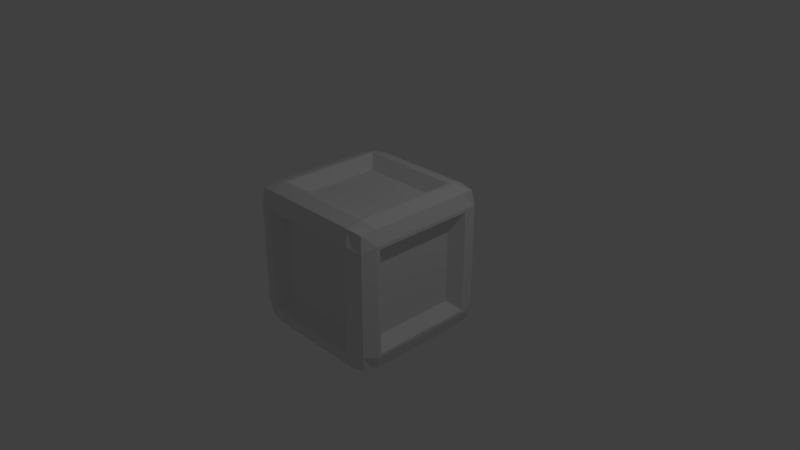# Source: crate.blend  (saved by Blender 2.78.0; exported with 4.5.12 LTS)
import bpy
from mathutils import Matrix  # noqa: F401  (used for matrix-valued properties, if any)

bpy.ops.wm.read_factory_settings(use_empty=True)
scene = bpy.context.scene
scene.name = 'Scene'

# ---- collections
col_collection_1 = bpy.data.collections.new('Collection 1'); scene.collection.children.link(col_collection_1)

# ---- materials (node trees are filled in below, after node groups)
mat_material = bpy.data.materials.new('Material')
mat_material.alpha_threshold = 0.0
mat_material.use_transparent_shadow = False
mat_material.roughness = 0.5
mat_material.line_color = (0.0, 0.0, 0.0, 1.0)

# ---- material node trees

# ---- world
world_world = bpy.data.worlds.new('World'); scene.world = world_world
world_world.color = (0.05088, 0.05088, 0.05088)
world_world.use_sun_shadow = False
world_world.sun_shadow_jitter_overblur = 0.0
world_world.cycles.sampling_method = 'MANUAL'

# ---- cameras
cam_camera = bpy.data.cameras.new('Camera')
cam_camera.clip_end = 100.0
cam_camera.lens = 35.0
cam_camera.sensor_width = 32.0
cam_camera.sensor_height = 18.0
cam_camera.ortho_scale = 7.314
cam_camera.dof.focus_distance = 0.0
cam_camera.dof.aperture_fstop = 128.0

# ---- lights
light_lamp = bpy.data.lights.new('Lamp', 'POINT')
light_lamp.transmission_factor = 0.0
light_lamp.cutoff_distance = 30.0
light_lamp.energy = 100.0
light_lamp.shadow_buffer_clip_start = 1.001
light_lamp.shadow_soft_size = 0.1
light_lamp.shadow_maximum_resolution = 0.006
light_lamp.use_absolute_resolution = True

# ---- meshes
me_cube = bpy.data.meshes.new('Cube')
me_cube.from_pydata([(0.9107, 0.9107, -0.9107), (0.9107, -0.9107, -0.9107), (-0.9107, -0.9107, -0.9107), (-0.9107, 0.9107, -0.9107), (0.9107, 0.9107, 0.9107), (0.9107, -0.9107, 0.9107), (-0.9107, -0.9107, 0.9107), (-0.9107, 0.9107, 0.9107), (0.9376, 0.7032, -0.9376), (-1.0, 0.75, 0.75), (0.9376, -0.7032, -0.9376), (-0.9376, -0.7032, -0.9376), (0.7032, 0.9376, 0.9376), (-0.7032, -0.9376, -0.9376), (-1.0, -0.75, -0.75), (-0.9376, 0.7032, -0.9376), (0.9376, 0.7032, 0.9376), (0.7032, -0.9376, -0.9376), (-0.7032, 0.9376, -0.9376), (0.9376, -0.7032, 0.9376), (-0.9376, -0.7032, 0.9376), (-1.0, -0.75, 0.75), (-0.9376, 0.9376, 0.7032), (0.7032, 0.9376, -0.9376), (-0.9376, 0.7032, 0.9376), (1.126, -0.426, 0.06901), (-0.7032, 0.9376, 0.9376), (0.7032, -0.9376, 0.9376), (-0.9376, 0.9376, -0.7032), (-0.9376, -0.9376, 0.7032), (-0.7032, -0.9376, 0.9376), (-0.75, 0.75, 1.0), (0.75, 0.75, 1.0), (-0.75, -0.75, 1.0), (-0.9376, -0.9376, -0.7032), (0.9376, -0.9376, 0.7032), (0.75, -0.75, 1.0), (0.75, 0.75, -1.0), (0.9376, -0.9376, -0.7032), (0.9376, 0.9376, 0.7032), (-0.75, 0.75, -1.0), (0.75, -0.75, -1.0), (0.9376, 0.9376, -0.7032), (-0.75, -0.75, -1.0), (-1.0, 0.75, -0.75), (1.0, 0.75, 0.75), (1.0, 0.75, -0.75), (1.0, -0.75, 0.75), (1.0, -0.75, -0.75), (0.75, 1.0, -0.75), (0.75, 1.0, 0.75), (-0.75, 1.0, -0.75), (-0.75, 1.0, 0.75), (0.75, -1.0, 0.75), (0.75, -1.0, -0.75), (-0.75, -1.0, 0.75), (-0.75, -1.0, -0.75), (1.0, 0.7066, 0.7066), (1.0, -0.7066, 0.7066), (1.0, -0.7066, -0.7066), (1.0, 0.7066, -0.7066), (0.7066, 0.7066, -1.0), (0.7066, -0.7066, -1.0), (-0.7066, -0.7066, -1.0), (-0.7066, 0.7066, -1.0), (-0.7066, -0.7066, 1.0), (0.7066, -0.7066, 1.0), (0.7066, 0.7066, 1.0), (-0.7066, 0.7066, 1.0), (0.7066, 1.0, 0.7066), (0.7066, 1.0, -0.7066), (-0.7066, 1.0, -0.7066), (-0.7066, 1.0, 0.7066), (0.7066, -1.0, -0.7066), (0.7066, -1.0, 0.7066), (-0.7066, -1.0, 0.7066), (-0.7066, -1.0, -0.7066), (-1.0, -0.7066, 0.7066), (-1.0, 0.7066, 0.7066), (-1.0, 0.7066, -0.7066), (-1.0, -0.7066, -0.7066), (1.0, -0.7066, 0.7066), (1.0, 0.7066, 0.7066), (1.0, 0.7066, -0.7066), (1.0, -0.7066, -0.7066), (0.7066, -0.7066, -1.0), (0.7066, 0.7066, -1.0), (-0.7066, 0.7066, -1.0), (-0.7066, -0.7066, -1.0), (-0.7066, -0.7066, 1.0), (0.7066, -0.7066, 1.0), (-0.7066, 0.7066, 1.0), (0.7066, 0.7066, 1.0), (0.7066, 1.0, -0.7066), (0.7066, 1.0, 0.7066), (-0.7066, 1.0, 0.7066), (-0.7066, 1.0, -0.7066), (0.7066, -1.0, 0.7066), (0.7066, -1.0, -0.7066), (-0.7066, -1.0, -0.7066), (-0.7066, -1.0, 0.7066), (-1.0, 0.7066, 0.7066), (-1.0, -0.7066, 0.7066), (-1.0, -0.7066, -0.7066), (-1.0, 0.7066, -0.7066), (0.823, -0.5816, 0.5816), (0.823, 0.5816, 0.5816), (0.823, 0.5816, -0.5816), (0.823, -0.5816, -0.5816), (0.5816, -0.5816, -0.823), (0.5816, 0.5816, -0.823), (-0.5816, 0.5816, -0.823), (-0.5816, -0.5816, -0.823), (-0.5816, -0.5816, 0.823), (0.5816, -0.5816, 0.823), (-0.5816, 0.5816, 0.823), (0.5816, 0.5816, 0.823), (0.5816, 0.823, -0.5816), (0.5816, 0.823, 0.5816), (-0.5816, 0.823, 0.5816), (-0.5816, 0.823, -0.5816), (0.5816, -0.823, 0.5816), (0.5816, -0.823, -0.5816), (-0.5816, -0.823, -0.5816), (-0.5816, -0.823, 0.5816), (-0.823, 0.5816, 0.5816), (-0.823, -0.5816, 0.5816), (-0.823, -0.5816, -0.5816), (-0.823, 0.5816, -0.5816)], [], [(43, 13, 2, 11), (33, 20, 6, 30), (47, 19, 5, 35), (55, 30, 6, 29), (9, 24, 7, 22), (51, 18, 3, 28), (29, 6, 20, 21), (39, 42, 49, 50), (16, 19, 47, 45), (14, 44, 15, 11), (20, 33, 31, 24), (39, 4, 16, 45), (23, 37, 40, 18), (46, 48, 10, 8), (66, 67, 92, 90), (26, 7, 24, 31), (0, 42, 46, 8), (0, 8, 37, 23), (36, 19, 16, 32), (18, 40, 15, 3), (59, 60, 83, 84), (42, 39, 45, 46), (40, 43, 11, 15), (8, 10, 41, 37), (77, 78, 101, 102), (4, 12, 32, 16), (4, 39, 50, 12), (12, 26, 31, 32), (72, 69, 94, 95), (42, 0, 23, 49), (49, 23, 18, 51), (12, 50, 52, 26), (35, 5, 27, 53), (38, 35, 53, 54), (53, 27, 30, 55), (19, 36, 27, 5), (1, 38, 54, 17), (36, 33, 30, 27), (10, 1, 17, 41), (62, 63, 88, 85), (41, 17, 13, 43), (17, 54, 56, 13), (20, 24, 9, 21), (73, 74, 97, 98), (2, 34, 14, 11), (34, 29, 21, 14), (26, 52, 22, 7), (52, 51, 28, 22), (15, 44, 28, 3), (44, 9, 22, 28), (13, 56, 34, 2), (56, 55, 29, 34), (10, 48, 38, 1), (48, 47, 35, 38), (45, 47, 58, 57), (47, 48, 59, 58), (48, 46, 60, 59), (46, 45, 57, 60), (37, 41, 62, 61), (41, 43, 63, 62), (43, 40, 64, 63), (40, 37, 61, 64), (33, 36, 66, 65), (36, 32, 67, 66), (32, 31, 68, 67), (31, 33, 65, 68), (50, 49, 70, 69), (49, 51, 71, 70), (51, 52, 72, 71), (52, 50, 69, 72), (54, 53, 74, 73), (53, 55, 75, 74), (55, 56, 76, 75), (56, 54, 73, 76), (21, 9, 78, 77), (9, 44, 79, 78), (44, 14, 80, 79), (14, 21, 77, 80), (96, 95, 119, 120), (82, 81, 105, 106), (101, 104, 128, 125), (88, 87, 111, 112), (93, 96, 120, 117), (103, 102, 126, 127), (76, 73, 98, 99), (63, 64, 87, 88), (70, 71, 96, 93), (80, 77, 102, 103), (67, 68, 91, 92), (74, 75, 100, 97), (71, 72, 95, 96), (78, 79, 104, 101), (75, 76, 99, 100), (79, 80, 103, 104), (57, 58, 81, 82), (61, 62, 85, 86), (60, 57, 82, 83), (65, 66, 90, 89), (64, 61, 86, 87), (69, 70, 93, 94), (58, 59, 84, 81), (68, 65, 89, 91), (106, 105, 108, 107), (110, 109, 112, 111), (113, 114, 116, 115), (118, 117, 120, 119), (122, 121, 124, 123), (126, 125, 128, 127), (89, 90, 114, 113), (104, 103, 127, 128), (83, 82, 106, 107), (98, 97, 121, 122), (91, 89, 113, 115), (81, 84, 108, 105), (99, 98, 122, 123), (90, 92, 116, 114), (84, 83, 107, 108), (97, 100, 124, 121), (92, 91, 115, 116), (86, 85, 109, 110), (100, 99, 123, 124), (94, 93, 117, 118), (87, 86, 110, 111), (102, 101, 125, 126), (95, 94, 118, 119), (85, 88, 112, 109)])
me_cube.materials.append(mat_material)
me_cube.use_remesh_preserve_volume = False
me_cube.use_remesh_preserve_attributes = False
me_cube.use_mirror_vertex_groups = False
me_cube.update()

# ---- objects
ob_cube = bpy.data.objects.new('Cube', me_cube)
ob_lamp = bpy.data.objects.new('Lamp', light_lamp)
ob_camera = bpy.data.objects.new('Camera', cam_camera)

# ---- transforms, parenting, visibility, modifiers, constraints
ob_cube.location = (0.0, 0.0, 0.0)
ob_cube.lock_rotations_4d = False
ob_cube.empty_display_type = 'ARROWS'
ob_cube.lineart.crease_threshold = 0.0
ob_lamp.location = (4.076, 1.005, 5.904)
ob_lamp.rotation_euler = (0.6503, 0.05522, 1.866)
ob_lamp.lock_rotations_4d = False
ob_lamp.empty_display_type = 'ARROWS'
ob_lamp.color = (0.0, 0.0, 0.0, 0.0)
ob_lamp.lineart.crease_threshold = 0.0
ob_camera.location = (7.481, -6.508, 5.344)
ob_camera.rotation_euler = (1.109, 0.0, 0.8149)
ob_camera.lock_rotations_4d = False
ob_camera.empty_display_type = 'ARROWS'
ob_camera.color = (0.0, 0.0, 0.0, 0.0)
ob_camera.display_type = 'WIRE'
ob_camera.lineart.crease_threshold = 0.0

# ---- collection membership
col_collection_1.objects.link(ob_cube)
col_collection_1.objects.link(ob_lamp)
col_collection_1.objects.link(ob_camera)

# ---- scene / render settings (as saved in the file)
scene.camera = ob_camera
scene.frame_start = 1; scene.frame_end = 250; scene.frame_set(1)
scene.render.engine = 'BLENDER_EEVEE_NEXT'
scene.render.resolution_percentage = 50
scene.render.dither_intensity = 0.0
scene.cycles.use_denoising = False
scene.cycles.samples = 128
scene.cycles.sampling_pattern = 'TABULATED_SOBOL'
scene.cycles.light_sampling_threshold = 0.0
scene.cycles.use_adaptive_sampling = False
scene.cycles.use_light_tree = False
scene.cycles.blur_glossy = 0.0
scene.cycles.sample_clamp_indirect = 0.0
scene.view_settings.view_transform = 'Standard'
bpy.context.view_layer.update()
